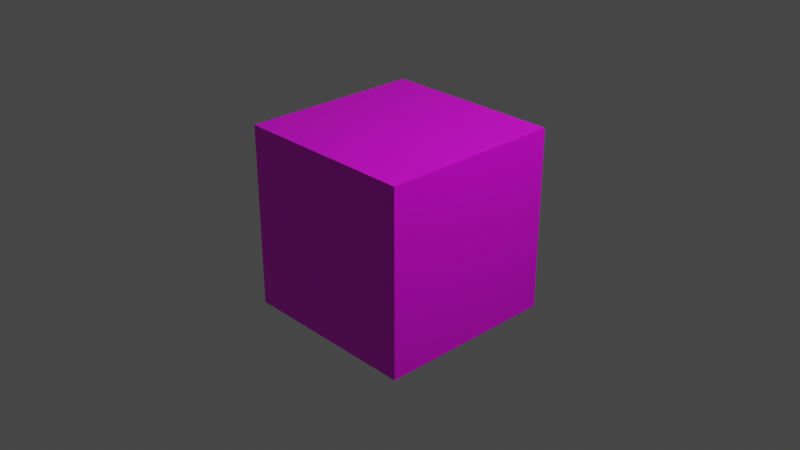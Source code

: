 # Source: Rune8_Emission.blend  (saved by Blender 2.91.10; exported with 4.5.12 LTS)
import bpy
from mathutils import Matrix  # noqa: F401  (used for matrix-valued properties, if any)

bpy.ops.wm.read_factory_settings(use_empty=True)
scene = bpy.context.scene
scene.name = 'Scene'

# ---- collections
col_collection = bpy.data.collections.new('Collection'); scene.collection.children.link(col_collection)

# ---- images (referenced by path relative to the original .blend; pixels are not part of the script)
import os
ASSET_DIR = os.environ.get("B2B_ASSET_DIR", "")  # directory of the original .blend (textures are referenced by path, not embedded)
HERE = os.path.dirname(os.path.abspath(__file__))  # packed textures are extracted next to this script under _unpacked/

def load_image(name, relpath, width, height, colorspace="sRGB"):
    """Load a texture the original file referenced (path relative to the .blend, or extracted next to this script)."""
    p = next((c for c in (os.path.join(HERE, relpath), os.path.join(ASSET_DIR, relpath)) if relpath and os.path.exists(c)), "")
    if p:
        img = bpy.data.images.load(p, check_existing=True)
        img.name = name
    else:  # same state as the original file: an image datablock whose file is absent (Cycles renders it pink)
        img = bpy.data.images.new(name, width, height)
        img.source = "FILE"
        img.filepath = "//" + (relpath or name)
    img.colorspace_settings.name = colorspace
    return img
img_rune8_emission_png = load_image('Rune8_Emission.png', 'Rune8_Emission.png', 1024, 1024, 'sRGB')

# ---- materials (node trees are filled in below, after node groups)
mat_material = bpy.data.materials.new('Material')
mat_material.alpha_threshold = 0.0
mat_material.use_transparent_shadow = False
mat_material.line_color = (0.0, 0.0, 0.0, 1.0)

# ---- material node trees
mat_material.use_nodes = True; mat_material.node_tree.nodes.clear()
_N = mat_material.node_tree.nodes; _L = mat_material.node_tree.links
n0 = _N.new('ShaderNodeOutputMaterial'); n0.name = 'Material Output'; n0.location = (300, 300)
n1 = _N.new('ShaderNodeBsdfPrincipled'); n1.name = 'Principled BSDF'; n1.location = (10, 300)
n1.distribution = 'GGX'
n1.subsurface_method = 'BURLEY'
n1.inputs[2].default_value = 0.4
n1.inputs[3].default_value = 1.45
n1.inputs[27].default_value = (0.0, 0.0, 0.0, 1.0)
n1.inputs[28].default_value = 1.0
n2 = _N.new('ShaderNodeTexImage'); n2.name = 'Image Texture'; n2.location = (-429, 192)
n2.image = img_rune8_emission_png
_L.new(n1.outputs[0], n0.inputs[0])
_L.new(n2.outputs[0], n1.inputs[0])
n0.is_active_output = True

# ---- world
world_world = bpy.data.worlds.new('World'); scene.world = world_world
world_world.use_nodes = True; world_world.node_tree.nodes.clear()
_N = world_world.node_tree.nodes; _L = world_world.node_tree.links
n0 = _N.new('ShaderNodeOutputWorld'); n0.name = 'World Output'; n0.location = (300, 300)
n1 = _N.new('ShaderNodeBackground'); n1.name = 'Background'; n1.location = (10, 300)
n1.inputs[0].default_value = (0.05088, 0.05088, 0.05088, 1.0)
_L.new(n1.outputs[0], n0.inputs[0])
n0.is_active_output = True
world_world.color = (0.05088, 0.05088, 0.05088)
world_world.use_sun_shadow = False
world_world.sun_shadow_jitter_overblur = 0.0

# ---- cameras
cam_camera = bpy.data.cameras.new('Camera')
cam_camera.clip_end = 100.0
cam_camera.ortho_scale = 7.314

# ---- lights
light_light = bpy.data.lights.new('Light', 'POINT')
light_light.transmission_factor = 0.0
light_light.energy = 1000.0
light_light.shadow_soft_size = 0.1
light_light.shadow_maximum_resolution = 0.006
light_light.use_absolute_resolution = True

# ---- meshes
me_cube = bpy.data.meshes.new('Cube')
me_cube.from_pydata([(1.0, 1.0, 1.0), (1.0, 1.0, -1.0), (1.0, -1.0, 1.0), (1.0, -1.0, -1.0), (-1.0, 1.0, 1.0), (-1.0, 1.0, -1.0), (-1.0, -1.0, 1.0), (-1.0, -1.0, -1.0)], [], [(0, 4, 6, 2), (3, 2, 6, 7), (7, 6, 4, 5), (5, 1, 3, 7), (1, 0, 2, 3), (5, 4, 0, 1)])
_uv = me_cube.uv_layers.new(name='UVMap')
_uv.uv.foreach_set('vector', [0.5, 0.75, 0.5, 1.0, 0.25, 1.0, 0.25, 0.75, 0.25, 0.5, 0.25, 0.75, 0.0, 0.75, 0.0, 0.5, 1.0, 0.5, 1.0, 0.75, 0.75, 0.75, 0.75, 0.5, 0.5, 0.25, 0.5, 0.5, 0.25, 0.5, 0.25, 0.25, 0.5, 0.5, 0.5, 0.75, 0.25, 0.75, 0.25, 0.5, 0.75, 0.5, 0.75, 0.75, 0.5, 0.75, 0.5, 0.5])
me_cube.materials.append(mat_material)
me_cube.use_remesh_preserve_volume = False
me_cube.use_remesh_preserve_attributes = False
me_cube.use_mirror_vertex_groups = False
me_cube.update()

# ---- objects
ob_cube = bpy.data.objects.new('Cube', me_cube)
ob_light = bpy.data.objects.new('Light', light_light)
ob_camera = bpy.data.objects.new('Camera', cam_camera)

# ---- transforms, parenting, visibility, modifiers, constraints
ob_cube.location = (0.0, 0.0, 0.0)
ob_cube.lock_rotations_4d = False
ob_cube.empty_display_type = 'ARROWS'
ob_cube.lineart.crease_threshold = 0.0
ob_light.location = (4.076, 1.005, 5.904)
ob_light.rotation_euler = (0.6503, 0.05522, 1.866)
ob_light.lock_rotations_4d = False
ob_light.empty_display_type = 'ARROWS'
ob_light.color = (0.0, 0.0, 0.0, 0.0)
ob_light.lineart.crease_threshold = 0.0
ob_camera.location = (7.359, -6.926, 4.958)
ob_camera.rotation_euler = (1.109, 0.0, 0.8149)
ob_camera.lock_rotations_4d = False
ob_camera.empty_display_type = 'ARROWS'
ob_camera.color = (0.0, 0.0, 0.0, 0.0)
ob_camera.display_type = 'WIRE'
ob_camera.lineart.crease_threshold = 0.0

# ---- collection membership
col_collection.objects.link(ob_cube)
col_collection.objects.link(ob_light)
col_collection.objects.link(ob_camera)

# ---- scene / render settings (as saved in the file)
scene.camera = ob_camera
scene.frame_start = 1; scene.frame_end = 250; scene.frame_set(1)
scene.render.engine = 'BLENDER_EEVEE_NEXT'
scene.cycles.use_denoising = False
scene.cycles.samples = 128
scene.cycles.sampling_pattern = 'TABULATED_SOBOL'
scene.cycles.use_adaptive_sampling = False
scene.cycles.use_light_tree = False
scene.view_settings.view_transform = 'Filmic'
bpy.context.view_layer.update()
